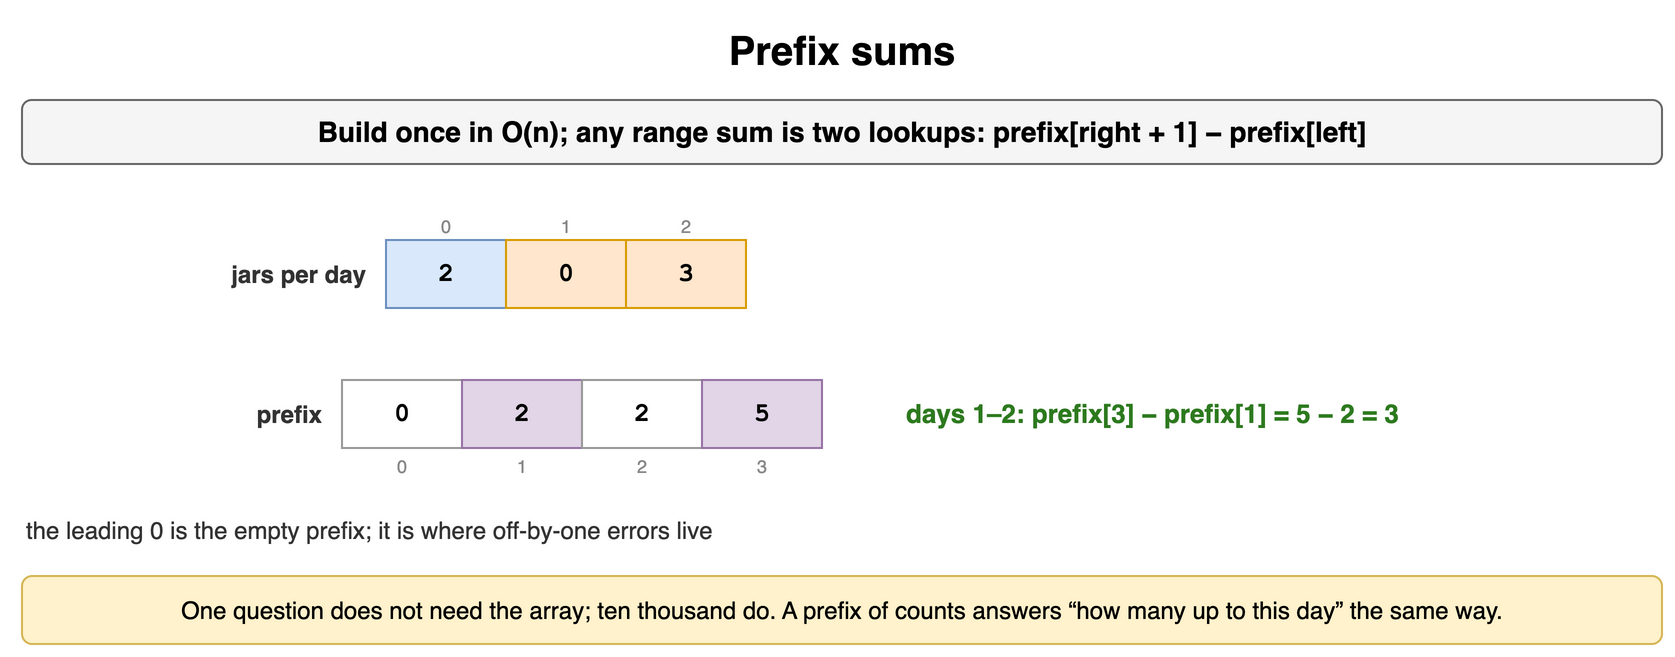

The diagram above was exported from draw.io. Its source (the exported page's mxGraphModel, read from the mxfile embedded in the PNG):
<mxGraphModel dx="900" dy="336" grid="1" gridSize="10" guides="1" tooltips="1" connect="1" arrows="1" fold="1" page="1" pageScale="1" pageWidth="900" pageHeight="336" math="0" shadow="0">
  <root>
    <mxCell id="0" />
    <mxCell id="1" parent="0" />
    <mxCell id="m81" value="Prefix sums" style="text;html=1;align=center;verticalAlign=middle;whiteSpace=wrap;fontSize=20;fontStyle=1;" vertex="1" parent="1">
      <mxGeometry x="40" y="10" width="820" height="30" as="geometry" />
    </mxCell>
    <mxCell id="m82" value="Build once in O(n); any range sum is two lookups: prefix[right + 1] − prefix[left]" style="rounded=1;whiteSpace=wrap;html=1;fillColor=#f5f5f5;strokeColor=#666666;fontStyle=1;fontSize=14;" vertex="1" parent="1">
      <mxGeometry x="40" y="50" width="820" height="32" as="geometry" />
    </mxCell>
    <mxCell id="m83" value="2" style="rounded=0;whiteSpace=wrap;html=1;fontFamily=Courier New;fontStyle=1;fontSize=13;fillColor=#dae8fc;strokeColor=#6c8ebf;fontSize=13;" vertex="1" parent="1">
      <mxGeometry x="222" y="120" width="60" height="34" as="geometry" />
    </mxCell>
    <mxCell id="m84" value="0" style="text;html=1;whiteSpace=wrap;fontSize=11;align=center;verticalAlign=middle;fontSize=9;fontColor=#888888;" vertex="1" parent="1">
      <mxGeometry x="222" y="106" width="60" height="13" as="geometry" />
    </mxCell>
    <mxCell id="m85" value="0" style="rounded=0;whiteSpace=wrap;html=1;fontFamily=Courier New;fontStyle=1;fontSize=13;fillColor=#ffe6cc;strokeColor=#d79b00;fontSize=13;" vertex="1" parent="1">
      <mxGeometry x="282" y="120" width="60" height="34" as="geometry" />
    </mxCell>
    <mxCell id="m86" value="1" style="text;html=1;whiteSpace=wrap;fontSize=11;align=center;verticalAlign=middle;fontSize=9;fontColor=#888888;" vertex="1" parent="1">
      <mxGeometry x="282" y="106" width="60" height="13" as="geometry" />
    </mxCell>
    <mxCell id="m87" value="3" style="rounded=0;whiteSpace=wrap;html=1;fontFamily=Courier New;fontStyle=1;fontSize=13;fillColor=#ffe6cc;strokeColor=#d79b00;fontSize=13;" vertex="1" parent="1">
      <mxGeometry x="342" y="120" width="60" height="34" as="geometry" />
    </mxCell>
    <mxCell id="m88" value="2" style="text;html=1;whiteSpace=wrap;fontSize=11;align=center;verticalAlign=middle;fontSize=9;fontColor=#888888;" vertex="1" parent="1">
      <mxGeometry x="342" y="106" width="60" height="13" as="geometry" />
    </mxCell>
    <mxCell id="m89" value="jars per day" style="text;html=1;whiteSpace=wrap;fontSize=11;align=right;verticalAlign=middle;fontSize=12;fontColor=#333333;fontStyle=1;" vertex="1" parent="1">
      <mxGeometry x="64" y="120" width="150" height="34" as="geometry" />
    </mxCell>
    <mxCell id="m810" value="0" style="rounded=0;whiteSpace=wrap;html=1;fontFamily=Courier New;fontStyle=1;fontSize=13;fillColor=#ffffff;strokeColor=#999999;fontSize=13;" vertex="1" parent="1">
      <mxGeometry x="200" y="190" width="60" height="34" as="geometry" />
    </mxCell>
    <mxCell id="m811" value="2" style="rounded=0;whiteSpace=wrap;html=1;fontFamily=Courier New;fontStyle=1;fontSize=13;fillColor=#e1d5e7;strokeColor=#9673a6;fontSize=13;" vertex="1" parent="1">
      <mxGeometry x="260" y="190" width="60" height="34" as="geometry" />
    </mxCell>
    <mxCell id="m812" value="2" style="rounded=0;whiteSpace=wrap;html=1;fontFamily=Courier New;fontStyle=1;fontSize=13;fillColor=#ffffff;strokeColor=#999999;fontSize=13;" vertex="1" parent="1">
      <mxGeometry x="320" y="190" width="60" height="34" as="geometry" />
    </mxCell>
    <mxCell id="m813" value="5" style="rounded=0;whiteSpace=wrap;html=1;fontFamily=Courier New;fontStyle=1;fontSize=13;fillColor=#e1d5e7;strokeColor=#9673a6;fontSize=13;" vertex="1" parent="1">
      <mxGeometry x="380" y="190" width="60" height="34" as="geometry" />
    </mxCell>
    <mxCell id="m814" value="prefix" style="text;html=1;whiteSpace=wrap;fontSize=11;align=right;verticalAlign=middle;fontSize=12;fontColor=#333333;fontStyle=1;" vertex="1" parent="1">
      <mxGeometry x="64" y="190" width="128" height="34" as="geometry" />
    </mxCell>
    <mxCell id="m815" value="0" style="text;html=1;whiteSpace=wrap;fontSize=11;align=center;verticalAlign=middle;fontSize=9;fontColor=#888888;" vertex="1" parent="1">
      <mxGeometry x="200" y="226" width="60" height="13" as="geometry" />
    </mxCell>
    <mxCell id="m816" value="1" style="text;html=1;whiteSpace=wrap;fontSize=11;align=center;verticalAlign=middle;fontSize=9;fontColor=#888888;" vertex="1" parent="1">
      <mxGeometry x="260" y="226" width="60" height="13" as="geometry" />
    </mxCell>
    <mxCell id="m817" value="2" style="text;html=1;whiteSpace=wrap;fontSize=11;align=center;verticalAlign=middle;fontSize=9;fontColor=#888888;" vertex="1" parent="1">
      <mxGeometry x="320" y="226" width="60" height="13" as="geometry" />
    </mxCell>
    <mxCell id="m818" value="3" style="text;html=1;whiteSpace=wrap;fontSize=11;align=center;verticalAlign=middle;fontSize=9;fontColor=#888888;" vertex="1" parent="1">
      <mxGeometry x="380" y="226" width="60" height="13" as="geometry" />
    </mxCell>
    <mxCell id="m819" value="days 1–2: prefix[3] − prefix[1] = 5 − 2 = 3" style="text;html=1;whiteSpace=wrap;fontSize=11;align=left;verticalAlign=middle;fontSize=13;fontColor=#2d7a1f;fontStyle=1;" vertex="1" parent="1">
      <mxGeometry x="480" y="190" width="380" height="34" as="geometry" />
    </mxCell>
    <mxCell id="m820" value="the leading 0 is the empty prefix; it is where off-by-one errors live" style="text;html=1;whiteSpace=wrap;fontSize=11;align=left;verticalAlign=middle;fontSize=12;fontColor=#333333;" vertex="1" parent="1">
      <mxGeometry x="40" y="256" width="820" height="18" as="geometry" />
    </mxCell>
    <mxCell id="m821" value="One question does not need the array; ten thousand do. A prefix of counts answers “how many up to this day” the same way." style="rounded=1;whiteSpace=wrap;html=1;fillColor=#fff2cc;strokeColor=#d6b656;fontSize=12;align=center;" vertex="1" parent="1">
      <mxGeometry x="40" y="288" width="820" height="34" as="geometry" />
    </mxCell>
  </root>
</mxGraphModel>